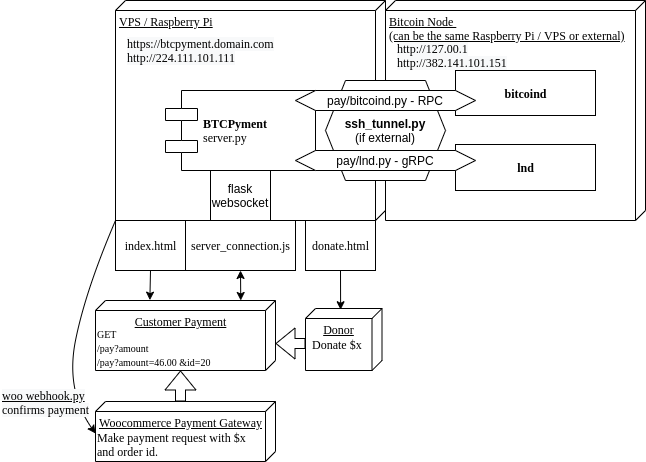

The diagram above was exported from draw.io. Its source (the exported page's mxGraphModel, read from the mxfile embedded in the PNG):
<mxGraphModel dx="865" dy="493" grid="1" gridSize="10" guides="1" tooltips="1" connect="1" arrows="1" fold="1" page="1" pageScale="1" pageWidth="1100" pageHeight="850" background="#ffffff" math="0" shadow="0">
  <root>
    <mxCell id="0" />
    <mxCell id="1" parent="0" />
    <mxCell id="39150e848f15840c-1" value="VPS / Raspberry Pi" style="verticalAlign=top;align=left;spacingTop=8;spacingLeft=2;spacingRight=12;shape=cube;size=10;direction=south;fontStyle=4;html=1;rounded=0;shadow=0;comic=0;labelBackgroundColor=none;strokeWidth=1;fontFamily=Verdana;fontSize=12" parent="1" vertex="1">
      <mxGeometry x="170" y="70" width="270" height="220" as="geometry" />
    </mxCell>
    <mxCell id="39150e848f15840c-2" value="Bitcoin Node &lt;br&gt;(can be the same Raspberry Pi / VPS or external)" style="verticalAlign=top;align=left;spacingTop=8;spacingLeft=2;spacingRight=12;shape=cube;size=10;direction=south;fontStyle=4;html=1;rounded=0;shadow=0;comic=0;labelBackgroundColor=none;strokeWidth=1;fontFamily=Verdana;fontSize=12" parent="1" vertex="1">
      <mxGeometry x="440" y="70" width="260" height="220" as="geometry" />
    </mxCell>
    <mxCell id="39150e848f15840c-3" value="Customer Payment" style="verticalAlign=top;align=center;spacingTop=8;spacingLeft=2;spacingRight=12;shape=cube;size=10;direction=south;fontStyle=4;html=1;rounded=0;shadow=0;comic=0;labelBackgroundColor=none;strokeWidth=1;fontFamily=Verdana;fontSize=12" parent="1" vertex="1">
      <mxGeometry x="150" y="370" width="180" height="70" as="geometry" />
    </mxCell>
    <mxCell id="39150e848f15840c-4" value="index.html" style="html=1;rounded=0;shadow=0;comic=0;labelBackgroundColor=none;strokeWidth=1;fontFamily=Verdana;fontSize=12;align=center;" parent="1" vertex="1">
      <mxGeometry x="170" y="290" width="70" height="50" as="geometry" />
    </mxCell>
    <mxCell id="joCH8opCYuGIFBlVJQbN-2" value="&lt;span style=&quot;color: rgb(0 , 0 , 0) ; font-family: &amp;#34;verdana&amp;#34; ; font-size: 12px ; font-style: normal ; font-weight: 400 ; letter-spacing: normal ; text-align: left ; text-indent: 0px ; text-transform: none ; word-spacing: 0px ; background-color: rgb(248 , 249 , 250) ; display: inline ; float: none&quot;&gt;https://btcpyment.domain.com&lt;/span&gt;&lt;br style=&quot;color: rgb(0 , 0 , 0) ; font-family: &amp;#34;verdana&amp;#34; ; font-size: 12px ; font-style: normal ; font-weight: 400 ; letter-spacing: normal ; text-align: left ; text-indent: 0px ; text-transform: none ; word-spacing: 0px ; background-color: rgb(248 , 249 , 250)&quot;&gt;&lt;span style=&quot;color: rgb(0 , 0 , 0) ; font-family: &amp;#34;verdana&amp;#34; ; font-size: 12px ; font-style: normal ; font-weight: 400 ; letter-spacing: normal ; text-align: left ; text-indent: 0px ; text-transform: none ; word-spacing: 0px ; background-color: rgb(248 , 249 , 250) ; display: inline ; float: none&quot;&gt;http://224.111.101.111&lt;br&gt;&lt;br&gt;&lt;br&gt;&lt;/span&gt;" style="text;whiteSpace=wrap;html=1;" vertex="1" parent="1">
      <mxGeometry x="180" y="100" width="170" height="85" as="geometry" />
    </mxCell>
    <mxCell id="joCH8opCYuGIFBlVJQbN-3" value="&lt;span style=&quot;color: rgb(0 , 0 , 0) ; font-family: &amp;#34;verdana&amp;#34; ; font-size: 12px ; font-style: normal ; font-weight: 400 ; letter-spacing: normal ; text-align: left ; text-indent: 0px ; text-transform: none ; word-spacing: 0px ; background-color: rgb(248 , 249 , 250) ; display: inline ; float: none&quot;&gt;http://127.00.1&lt;br&gt;http://382.141.101.151&lt;br&gt;&lt;/span&gt;" style="text;whiteSpace=wrap;html=1;" vertex="1" parent="1">
      <mxGeometry x="450" y="105" width="125" height="35" as="geometry" />
    </mxCell>
    <mxCell id="joCH8opCYuGIFBlVJQbN-4" value="&lt;b&gt;ssh_tunnel.py&lt;br&gt;&lt;/b&gt;(if external)" style="shape=hexagon;perimeter=hexagonPerimeter2;whiteSpace=wrap;html=1;fixedSize=1;" vertex="1" parent="1">
      <mxGeometry x="380" y="150" width="120" height="100" as="geometry" />
    </mxCell>
    <mxCell id="joCH8opCYuGIFBlVJQbN-5" value="" style="endArrow=classic;startArrow=classic;html=1;entryX=0.5;entryY=1;entryDx=0;entryDy=0;exitX=0;exitY=0.193;exitDx=0;exitDy=0;exitPerimeter=0;" edge="1" parent="1" source="39150e848f15840c-3" target="joCH8opCYuGIFBlVJQbN-7">
      <mxGeometry width="50" height="50" relative="1" as="geometry">
        <mxPoint x="295" y="424" as="sourcePoint" />
        <mxPoint x="190" y="360" as="targetPoint" />
      </mxGeometry>
    </mxCell>
    <mxCell id="joCH8opCYuGIFBlVJQbN-7" value="server_connection.js" style="html=1;rounded=0;shadow=0;comic=0;labelBackgroundColor=none;strokeWidth=1;fontFamily=Verdana;fontSize=12;align=center;" vertex="1" parent="1">
      <mxGeometry x="240" y="290" width="110" height="50" as="geometry" />
    </mxCell>
    <mxCell id="joCH8opCYuGIFBlVJQbN-8" value="" style="endArrow=classic;html=1;exitX=0.5;exitY=1;exitDx=0;exitDy=0;entryX=-0.005;entryY=0.698;entryDx=0;entryDy=0;entryPerimeter=0;" edge="1" parent="1" source="39150e848f15840c-4" target="39150e848f15840c-3">
      <mxGeometry width="50" height="50" relative="1" as="geometry">
        <mxPoint x="180" y="360" as="sourcePoint" />
        <mxPoint x="185" y="420" as="targetPoint" />
      </mxGeometry>
    </mxCell>
    <mxCell id="joCH8opCYuGIFBlVJQbN-12" value="&lt;b&gt;bitcoind&lt;/b&gt;" style="html=1;rounded=0;shadow=0;comic=0;labelBackgroundColor=none;strokeWidth=1;fontFamily=Verdana;fontSize=12;align=center;" vertex="1" parent="1">
      <mxGeometry x="510" y="140" width="140" height="45" as="geometry" />
    </mxCell>
    <mxCell id="joCH8opCYuGIFBlVJQbN-13" value="&lt;b&gt;lnd&lt;/b&gt;" style="html=1;rounded=0;shadow=0;comic=0;labelBackgroundColor=none;strokeWidth=1;fontFamily=Verdana;fontSize=12;align=center;" vertex="1" parent="1">
      <mxGeometry x="510" y="214" width="140" height="46" as="geometry" />
    </mxCell>
    <mxCell id="joCH8opCYuGIFBlVJQbN-16" value="flask&lt;br&gt;websocket" style="rounded=0;whiteSpace=wrap;html=1;align=center;" vertex="1" parent="1">
      <mxGeometry x="265" y="240" width="60" height="50" as="geometry" />
    </mxCell>
    <mxCell id="39150e848f15840c-5" value="&lt;b&gt;BTCPyment&lt;/b&gt;&lt;br&gt;server.py" style="shape=component;align=left;spacingLeft=36;rounded=0;shadow=0;comic=0;labelBackgroundColor=none;strokeWidth=1;fontFamily=Verdana;fontSize=12;html=1;" parent="1" vertex="1">
      <mxGeometry x="220" y="160" width="150" height="80" as="geometry" />
    </mxCell>
    <mxCell id="joCH8opCYuGIFBlVJQbN-14" value="pay/lnd.py - gRPC" style="shape=hexagon;perimeter=hexagonPerimeter2;whiteSpace=wrap;html=1;fixedSize=1;" vertex="1" parent="1">
      <mxGeometry x="350" y="220" width="180" height="20" as="geometry" />
    </mxCell>
    <mxCell id="joCH8opCYuGIFBlVJQbN-11" value="pay/bitcoind.py - RPC" style="shape=hexagon;perimeter=hexagonPerimeter2;whiteSpace=wrap;html=1;fixedSize=1;" vertex="1" parent="1">
      <mxGeometry x="350" y="160" width="180" height="20" as="geometry" />
    </mxCell>
    <mxCell id="joCH8opCYuGIFBlVJQbN-18" value="donate.html" style="html=1;rounded=0;shadow=0;comic=0;labelBackgroundColor=none;strokeWidth=1;fontFamily=Verdana;fontSize=12;align=center;" vertex="1" parent="1">
      <mxGeometry x="360" y="290" width="70" height="50" as="geometry" />
    </mxCell>
    <mxCell id="joCH8opCYuGIFBlVJQbN-19" value="" style="endArrow=classic;html=1;exitX=0.5;exitY=1;exitDx=0;exitDy=0;entryX=0.02;entryY=0.541;entryDx=0;entryDy=0;entryPerimeter=0;" edge="1" parent="1" source="joCH8opCYuGIFBlVJQbN-18" target="joCH8opCYuGIFBlVJQbN-20">
      <mxGeometry width="50" height="50" relative="1" as="geometry">
        <mxPoint x="360" y="360" as="sourcePoint" />
        <mxPoint x="394" y="377" as="targetPoint" />
      </mxGeometry>
    </mxCell>
    <mxCell id="joCH8opCYuGIFBlVJQbN-20" value="Donor&lt;br&gt;" style="verticalAlign=top;align=center;spacingTop=8;spacingLeft=2;spacingRight=12;shape=cube;size=10;direction=south;fontStyle=4;html=1;rounded=0;shadow=0;comic=0;labelBackgroundColor=none;strokeWidth=1;fontFamily=Verdana;fontSize=12" vertex="1" parent="1">
      <mxGeometry x="360" y="378" width="76.5" height="62" as="geometry" />
    </mxCell>
    <mxCell id="joCH8opCYuGIFBlVJQbN-21" value="&lt;font face=&quot;verdana&quot;&gt;Donate $x&lt;/font&gt;" style="text;whiteSpace=wrap;html=1;" vertex="1" parent="1">
      <mxGeometry x="365" y="400.5" width="61.5" height="23.5" as="geometry" />
    </mxCell>
    <mxCell id="joCH8opCYuGIFBlVJQbN-22" value="&lt;font face=&quot;verdana&quot; style=&quot;font-size: 10px&quot;&gt;GET&amp;nbsp;&lt;br&gt;/pay?amount&lt;br&gt;/pay?amount=46.00 &amp;amp;id=20&amp;nbsp;&lt;br&gt;&lt;/font&gt;" style="text;whiteSpace=wrap;html=1;" vertex="1" parent="1">
      <mxGeometry x="150" y="390" width="160" height="35.5" as="geometry" />
    </mxCell>
    <mxCell id="joCH8opCYuGIFBlVJQbN-23" value="" style="shape=flexArrow;endArrow=classic;html=1;" edge="1" parent="1">
      <mxGeometry width="50" height="50" relative="1" as="geometry">
        <mxPoint x="360" y="413" as="sourcePoint" />
        <mxPoint x="330" y="413" as="targetPoint" />
      </mxGeometry>
    </mxCell>
    <mxCell id="joCH8opCYuGIFBlVJQbN-24" value="Woocommerce Payment Gateway" style="verticalAlign=top;align=center;spacingTop=8;spacingLeft=2;spacingRight=12;shape=cube;size=10;direction=south;fontStyle=4;html=1;rounded=0;shadow=0;comic=0;labelBackgroundColor=none;strokeWidth=1;fontFamily=Verdana;fontSize=12" vertex="1" parent="1">
      <mxGeometry x="150" y="471" width="180" height="60" as="geometry" />
    </mxCell>
    <mxCell id="joCH8opCYuGIFBlVJQbN-25" value="&lt;font face=&quot;verdana&quot;&gt;Make payment request with $x and order id.&lt;/font&gt;" style="text;whiteSpace=wrap;html=1;" vertex="1" parent="1">
      <mxGeometry x="150" y="494" width="156.5" height="36" as="geometry" />
    </mxCell>
    <mxCell id="joCH8opCYuGIFBlVJQbN-27" value="" style="shape=flexArrow;endArrow=classic;html=1;entryX=0;entryY=0;entryDx=70;entryDy=95;entryPerimeter=0;" edge="1" parent="1" target="39150e848f15840c-3">
      <mxGeometry width="50" height="50" relative="1" as="geometry">
        <mxPoint x="235" y="471" as="sourcePoint" />
        <mxPoint x="260" y="460" as="targetPoint" />
      </mxGeometry>
    </mxCell>
    <mxCell id="joCH8opCYuGIFBlVJQbN-32" value="" style="curved=1;endArrow=classic;html=1;entryX=0;entryY=0.25;entryDx=0;entryDy=0;exitX=0;exitY=0;exitDx=0;exitDy=0;" edge="1" parent="1" source="39150e848f15840c-4" target="joCH8opCYuGIFBlVJQbN-25">
      <mxGeometry width="50" height="50" relative="1" as="geometry">
        <mxPoint x="110" y="360" as="sourcePoint" />
        <mxPoint x="160" y="310" as="targetPoint" />
        <Array as="points">
          <mxPoint x="140" y="360" />
          <mxPoint x="120" y="460" />
        </Array>
      </mxGeometry>
    </mxCell>
    <mxCell id="joCH8opCYuGIFBlVJQbN-31" value="&lt;span style=&quot;color: rgb(0 , 0 , 0) ; font-family: &amp;#34;verdana&amp;#34; ; font-size: 12px ; font-style: normal ; font-weight: 400 ; letter-spacing: normal ; text-align: center ; text-indent: 0px ; text-transform: none ; word-spacing: 0px ; background-color: rgb(248 , 249 , 250)&quot;&gt;&lt;u&gt;woo&amp;nbsp;webhook.py&lt;br&gt;&lt;/u&gt;&lt;/span&gt;&lt;span style=&quot;color: rgb(0 , 0 , 0) ; font-family: &amp;#34;verdana&amp;#34; ; font-size: 12px ; font-style: normal ; font-weight: 400 ; letter-spacing: normal ; text-align: center ; text-indent: 0px ; text-transform: none ; word-spacing: 0px ; background-color: rgb(248 , 249 , 250) ; display: inline ; float: none&quot;&gt;confirms payment&lt;/span&gt;" style="text;whiteSpace=wrap;html=1;" vertex="1" parent="1">
      <mxGeometry x="55" y="452" width="90" height="36" as="geometry" />
    </mxCell>
  </root>
</mxGraphModel>